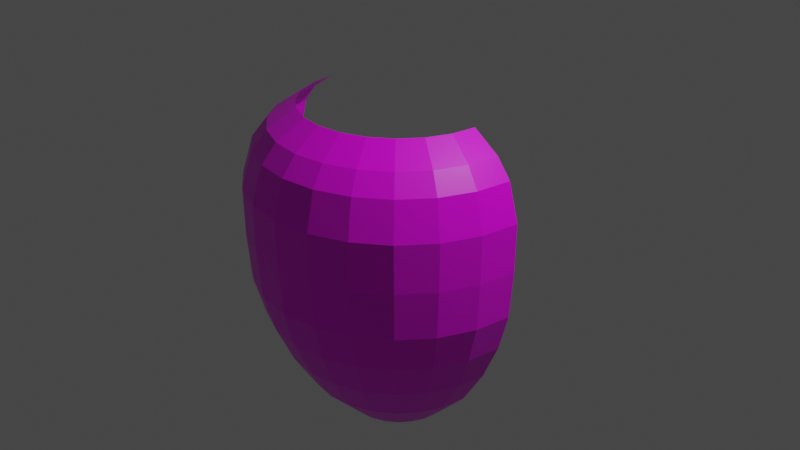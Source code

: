 # Source: Vase.blend  (saved by Blender 3.2.14; exported with 4.5.12 LTS)
import bpy
from mathutils import Matrix  # noqa: F401  (used for matrix-valued properties, if any)

bpy.ops.wm.read_factory_settings(use_empty=True)
scene = bpy.context.scene
scene.name = 'Scene'

# ---- collections
col_collection = bpy.data.collections.new('Collection'); scene.collection.children.link(col_collection)

# ---- images (referenced by path relative to the original .blend; pixels are not part of the script)
import os
ASSET_DIR = os.environ.get("B2B_ASSET_DIR", "")  # directory of the original .blend (textures are referenced by path, not embedded)
HERE = os.path.dirname(os.path.abspath(__file__))  # packed textures are extracted next to this script under _unpacked/

def load_image(name, relpath, width, height, colorspace="sRGB"):
    """Load a texture the original file referenced (path relative to the .blend, or extracted next to this script)."""
    p = next((c for c in (os.path.join(HERE, relpath), os.path.join(ASSET_DIR, relpath)) if relpath and os.path.exists(c)), "")
    if p:
        img = bpy.data.images.load(p, check_existing=True)
        img.name = name
    else:  # same state as the original file: an image datablock whose file is absent (Cycles renders it pink)
        img = bpy.data.images.new(name, width, height)
        img.source = "FILE"
        img.filepath = "//" + (relpath or name)
    img.colorspace_settings.name = colorspace
    return img
img_checkerboard_pattern_svg_png = load_image('Checkerboard_pattern.svg.png', 'Checkerboard_pattern.svg.png', 1024, 1024, 'sRGB')

# ---- materials (node trees are filled in below, after node groups)
mat_material = bpy.data.materials.new('Material')
mat_material.alpha_threshold = 0.0
mat_material.use_transparent_shadow = False
mat_material.line_color = (0.0, 0.0, 0.0, 1.0)

# ---- material node trees
mat_material.use_nodes = True; mat_material.node_tree.nodes.clear()
_N = mat_material.node_tree.nodes; _L = mat_material.node_tree.links
n0 = _N.new('ShaderNodeOutputMaterial'); n0.name = 'Material Output'; n0.location = (300, 300)
n1 = _N.new('ShaderNodeBsdfPrincipled'); n1.name = 'Principled BSDF'; n1.location = (10, 300)
n1.distribution = 'GGX'
n1.subsurface_method = 'RANDOM_WALK_SKIN'
n1.inputs[2].default_value = 0.4
n1.inputs[3].default_value = 1.45
n1.inputs[27].default_value = (0.0, 0.0, 0.0, 1.0)
n1.inputs[28].default_value = 1.0
n2 = _N.new('ShaderNodeTexChecker'); n2.name = 'Checker Texture'; n2.location = (-281, -39)
n2.inputs[3].default_value = 8.8
n3 = _N.new('ShaderNodeTexImage'); n3.name = 'Image Texture'; n3.location = (-615, 205)
n3.image = img_checkerboard_pattern_svg_png
_L.new(n1.outputs[0], n0.inputs[0])
_L.new(n3.outputs[0], n1.inputs[0])
n0.is_active_output = True

# ---- world
world_world = bpy.data.worlds.new('World'); scene.world = world_world
world_world.use_nodes = True; world_world.node_tree.nodes.clear()
_N = world_world.node_tree.nodes; _L = world_world.node_tree.links
n0 = _N.new('ShaderNodeOutputWorld'); n0.name = 'World Output'; n0.location = (300, 300)
n1 = _N.new('ShaderNodeBackground'); n1.name = 'Background'; n1.location = (10, 300)
n1.inputs[0].default_value = (0.05088, 0.05088, 0.05088, 1.0)
_L.new(n1.outputs[0], n0.inputs[0])
n0.is_active_output = True
world_world.color = (0.05088, 0.05088, 0.05088)
world_world.use_sun_shadow = False
world_world.sun_shadow_jitter_overblur = 0.0

# ---- cameras
cam_camera = bpy.data.cameras.new('Camera')
cam_camera.clip_end = 100.0
cam_camera.ortho_scale = 7.314

# ---- lights
light_light = bpy.data.lights.new('Light', 'POINT')
light_light.transmission_factor = 0.0
light_light.energy = 1000.0
light_light.shadow_soft_size = 0.1
light_light.shadow_maximum_resolution = 0.006
light_light.use_absolute_resolution = True

# ---- meshes
me_cube = bpy.data.meshes.new('Cube')
me_cube.from_pydata([(1.0, 0.0, 1.276), (0.5591, 0.0, -2.114), (1.547, 0.0, 0.0), (1.555, 0.0, 0.5), (1.508, 0.0, -0.5), (1.213, 0.0, -1.307), (0.9587, 0.0, -1.711), (1.394, 0.0, -0.9035), (1.443, 0.0, 0.8878), (1.288, 0.0, 1.082), (0.0002675, 7.167e-05, 1.276), (0.0002675, 7.167e-05, -2.114), (0.0001958, 0.0001958, 1.276), (0.0001958, 0.0001958, -2.114), (7.167e-05, 0.0002675, 1.276), (7.167e-05, 0.0002675, -2.114), (-7.167e-05, 0.0002675, 1.276), (-7.167e-05, 0.0002675, -2.114), (-0.0001958, 0.0001958, 1.276), (-0.0002398, 0.0001385, -2.114), (-0.0002675, 7.167e-05, 1.276), (-1.0, -5.96e-08, 1.276), (-0.5591, 1.49e-08, -2.114), (-0.0002769, -2.183e-11, -2.114), (-1.547, -1.192e-07, 0.0), (-1.555, 8.941e-08, 0.5), (-1.508, -1.192e-07, -0.5), (-1.213, 2.98e-08, -1.307), (-0.9587, 4.47e-08, -1.711), (-1.394, -5.96e-08, -0.9035), (-1.443, 2.98e-08, 0.8878), (-1.288, -5.96e-08, 1.082), (-0.9659, -0.2588, 1.276), (-0.5401, -0.1447, -2.114), (-1.494, -0.4004, 0.0), (-1.502, -0.4025, 0.5), (-1.456, -0.3903, -0.5), (-1.171, -0.3138, -1.307), (-0.926, -0.2481, -1.711), (-1.346, -0.3607, -0.9035), (-1.394, -0.3734, 0.8878), (-1.244, -0.3335, 1.082), (-0.866, -0.5, 1.276), (-0.4842, -0.2796, -2.114), (-1.34, -0.7736, 0.0), (-1.347, -0.7775, 0.5), (-1.306, -0.7539, -0.5), (-1.05, -0.6063, -1.307), (-0.8302, -0.4793, -1.711), (-1.207, -0.6968, -0.9035), (-1.25, -0.7214, 0.8878), (-1.116, -0.6442, 1.082), (-0.7071, -0.7071, 1.276), (-0.3953, -0.3953, -2.114), (-1.094, -1.094, 0.0), (-1.1, -1.1, 0.5), (-1.066, -1.066, -0.5), (-0.8574, -0.8574, -1.307), (-0.6779, -0.6779, -1.711), (-0.9855, -0.9855, -0.9035), (-1.02, -1.02, 0.8878), (-0.911, -0.911, 1.082), (-0.5, -0.866, 1.276), (-0.2796, -0.4842, -2.114), (-0.7736, -1.34, 0.0), (-0.7775, -1.347, 0.5), (-0.7539, -1.306, -0.5), (-0.6063, -1.05, -1.307), (-0.4793, -0.8302, -1.711), (-0.6968, -1.207, -0.9035), (-0.7214, -1.25, 0.8878), (-0.6442, -1.116, 1.082), (-0.2588, -0.9659, 1.276), (-0.1447, -0.5401, -2.114), (-0.4004, -1.494, 0.0), (-0.4025, -1.502, 0.5), (-0.3903, -1.456, -0.5), (-0.3138, -1.171, -1.307), (-0.2481, -0.926, -1.711), (-0.3607, -1.346, -0.9035), (-0.3734, -1.394, 0.8878), (-0.3335, -1.244, 1.082), (1.192e-07, -1.0, 1.276), (-1.49e-08, -0.5591, -2.114), (1.192e-07, -1.547, 0.0), (-8.941e-08, -1.555, 0.5), (1.49e-07, -1.508, -0.5), (0.0, -1.213, -1.307), (1.49e-08, -0.9587, -1.711), (1.49e-07, -1.394, -0.9035), (-2.98e-08, -1.443, 0.8878), (5.96e-08, -1.288, 1.082), (0.2588, -0.9659, 1.276), (0.1447, -0.5401, -2.114), (0.4004, -1.494, 0.0), (0.4025, -1.502, 0.5), (0.3903, -1.456, -0.5), (0.3138, -1.171, -1.307), (0.2481, -0.926, -1.711), (0.3607, -1.346, -0.9035), (0.3734, -1.394, 0.8878), (0.3335, -1.244, 1.082), (0.5, -0.866, 1.276), (0.2796, -0.4842, -2.114), (0.7736, -1.34, 0.0), (0.7775, -1.347, 0.5), (0.7539, -1.306, -0.5), (0.6063, -1.05, -1.307), (0.4793, -0.8302, -1.711), (0.6968, -1.207, -0.9035), (0.7214, -1.25, 0.8878), (0.6442, -1.116, 1.082), (0.7071, -0.7071, 1.276), (0.3953, -0.3953, -2.114), (1.094, -1.094, 0.0), (1.1, -1.1, 0.5), (1.066, -1.066, -0.5), (0.8574, -0.8574, -1.307), (0.6779, -0.6779, -1.711), (0.9855, -0.9855, -0.9035), (1.02, -1.02, 0.8878), (0.911, -0.911, 1.082), (0.866, -0.5, 1.276), (0.4842, -0.2796, -2.114), (1.34, -0.7736, 0.0), (1.347, -0.7775, 0.5), (1.306, -0.7539, -0.5), (1.05, -0.6063, -1.307), (0.8302, -0.4793, -1.711), (1.207, -0.6968, -0.9035), (1.25, -0.7214, 0.8878), (1.116, -0.6442, 1.082), (0.9659, -0.2588, 1.276), (0.5401, -0.1447, -2.114), (0.0002675, -7.167e-05, -2.114), (1.494, -0.4004, 0.0), (1.502, -0.4025, 0.5), (1.456, -0.3903, -0.5), (1.171, -0.3138, -1.307), (0.926, -0.2481, -1.711), (1.346, -0.3607, -0.9035), (1.394, -0.3734, 0.8878), (1.244, -0.3335, 1.082)], [(14, 16), (19, 23), (134, 11), (11, 13), (15, 13), (12, 14), (12, 10), (18, 16), (18, 20), (17, 15), (17, 19)], [(30, 31, 41, 40), (28, 27, 37, 38), (22, 28, 38, 33), (26, 24, 34, 36), (31, 21, 32, 41), (29, 26, 36, 39), (27, 29, 39, 37), (25, 30, 40, 35), (24, 25, 35, 34), (39, 36, 46, 49), (37, 39, 49, 47), (35, 40, 50, 45), (34, 35, 45, 44), (40, 41, 51, 50), (38, 37, 47, 48), (33, 38, 48, 43), (36, 34, 44, 46), (41, 32, 42, 51), (48, 47, 57, 58), (43, 48, 58, 53), (46, 44, 54, 56), (51, 42, 52, 61), (49, 46, 56, 59), (47, 49, 59, 57), (45, 50, 60, 55), (44, 45, 55, 54), (50, 51, 61, 60), (59, 56, 66, 69), (57, 59, 69, 67), (55, 60, 70, 65), (54, 55, 65, 64), (60, 61, 71, 70), (58, 57, 67, 68), (53, 58, 68, 63), (56, 54, 64, 66), (61, 52, 62, 71), (68, 67, 77, 78), (63, 68, 78, 73), (66, 64, 74, 76), (71, 62, 72, 81), (69, 66, 76, 79), (67, 69, 79, 77), (65, 70, 80, 75), (64, 65, 75, 74), (70, 71, 81, 80), (79, 76, 86, 89), (77, 79, 89, 87), (75, 80, 90, 85), (74, 75, 85, 84), (80, 81, 91, 90), (78, 77, 87, 88), (73, 78, 88, 83), (76, 74, 84, 86), (81, 72, 82, 91), (83, 88, 98, 93), (86, 84, 94, 96), (91, 82, 92, 101), (89, 86, 96, 99), (87, 89, 99, 97), (85, 90, 100, 95), (84, 85, 95, 94), (90, 91, 101, 100), (88, 87, 97, 98), (99, 96, 106, 109), (97, 99, 109, 107), (95, 100, 110, 105), (94, 95, 105, 104), (100, 101, 111, 110), (98, 97, 107, 108), (93, 98, 108, 103), (96, 94, 104, 106), (101, 92, 102, 111), (103, 108, 118, 113), (106, 104, 114, 116), (111, 102, 112, 121), (109, 106, 116, 119), (107, 109, 119, 117), (105, 110, 120, 115), (104, 105, 115, 114), (110, 111, 121, 120), (108, 107, 117, 118), (117, 119, 129, 127), (115, 120, 130, 125), (114, 115, 125, 124), (120, 121, 131, 130), (118, 117, 127, 128), (113, 118, 128, 123), (116, 114, 124, 126), (121, 112, 122, 131), (119, 116, 126, 129), (123, 128, 139, 133), (126, 124, 135, 137), (131, 122, 132, 142), (129, 126, 137, 140), (127, 129, 140, 138), (125, 130, 141, 136), (124, 125, 136, 135), (130, 131, 142, 141), (128, 127, 138, 139), (138, 140, 7, 5), (136, 141, 8, 3), (135, 136, 3, 2), (141, 142, 9, 8), (139, 138, 5, 6), (133, 139, 6, 1), (137, 135, 2, 4), (142, 132, 0, 9), (140, 137, 4, 7)])
_uv = me_cube.uv_layers.new(name='UVMap')
_uv.uv.foreach_set('vector', [0.1676, 0.8792, 0.1596, 0.9364, 0.1905, 0.9364, 0.2005, 0.8792, 0.1372, 0.1127, 0.1552, 0.2317, 0.1849, 0.2317, 0.1617, 0.1127, 0.09507, -0.006313, 0.1372, 0.1127, 0.1617, 0.1127, 0.1071, -0.006313, 0.1706, 0.4698, 0.1723, 0.6173, 0.2063, 0.6173, 0.2041, 0.4698, 0.1596, 0.9364, 0.1405, 0.9936, 0.166, 0.9936, 0.1905, 0.9364, 0.1652, 0.3508, 0.1706, 0.4698, 0.2041, 0.4698, 0.1975, 0.3508, 0.1552, 0.2317, 0.1652, 0.3508, 0.1975, 0.3508, 0.1849, 0.2317, 0.1726, 0.7648, 0.1676, 0.8792, 0.2005, 0.8792, 0.2067, 0.7648, 0.1723, 0.6173, 0.1726, 0.7648, 0.2067, 0.7648, 0.2063, 0.6173, 0.1975, 0.3508, 0.2041, 0.4698, 0.2417, 0.4698, 0.2336, 0.3508, 0.1849, 0.2317, 0.1975, 0.3508, 0.2336, 0.3508, 0.2178, 0.2317, 0.2067, 0.7648, 0.2005, 0.8792, 0.2372, 0.8792, 0.2448, 0.7648, 0.2063, 0.6173, 0.2067, 0.7648, 0.2448, 0.7648, 0.2443, 0.6173, 0.2005, 0.8792, 0.1905, 0.9364, 0.2249, 0.9364, 0.2372, 0.8792, 0.1617, 0.1127, 0.1849, 0.2317, 0.2178, 0.2317, 0.1877, 0.1127, 0.1071, -0.006313, 0.1617, 0.1127, 0.1877, 0.1127, 0.116, -0.006313, 0.2041, 0.4698, 0.2063, 0.6173, 0.2443, 0.6173, 0.2417, 0.4698, 0.1905, 0.9364, 0.166, 0.9936, 0.1934, 0.9936, 0.2249, 0.9364, 0.1877, 0.1127, 0.2178, 0.2317, 0.2566, 0.2317, 0.2167, 0.1127, 0.116, -0.006313, 0.1877, 0.1127, 0.2167, 0.1127, 0.119, -0.006313, 0.2417, 0.4698, 0.2443, 0.6173, 0.2888, 0.6173, 0.2859, 0.4698, 0.2249, 0.9364, 0.1934, 0.9936, 0.2244, 0.9936, 0.2655, 0.9364, 0.2336, 0.3508, 0.2417, 0.4698, 0.2859, 0.4698, 0.2762, 0.3508, 0.2178, 0.2317, 0.2336, 0.3508, 0.2762, 0.3508, 0.2566, 0.2317, 0.2448, 0.7648, 0.2372, 0.8792, 0.2806, 0.8792, 0.2894, 0.7648, 0.2443, 0.6173, 0.2448, 0.7648, 0.2894, 0.7648, 0.2888, 0.6173, 0.2372, 0.8792, 0.2249, 0.9364, 0.2655, 0.9364, 0.2806, 0.8792, 0.2762, 0.3508, 0.2859, 0.4698, 0.3408, 0.4698, 0.3303, 0.3508, 0.2566, 0.2317, 0.2762, 0.3508, 0.3303, 0.3508, 0.3073, 0.2317, 0.2894, 0.7648, 0.2806, 0.8792, 0.3352, 0.8792, 0.3445, 0.7648, 0.2888, 0.6173, 0.2894, 0.7648, 0.3445, 0.7648, 0.3439, 0.6173, 0.2806, 0.8792, 0.2655, 0.9364, 0.3181, 0.9364, 0.3352, 0.8792, 0.2167, 0.1127, 0.2566, 0.2317, 0.3073, 0.2317, 0.2528, 0.1127, 0.119, -0.006313, 0.2167, 0.1127, 0.2528, 0.1127, 0.1101, -0.006313, 0.2859, 0.4698, 0.2888, 0.6173, 0.3439, 0.6173, 0.3408, 0.4698, 0.2655, 0.9364, 0.2244, 0.9936, 0.264, 0.9936, 0.3181, 0.9364, 0.2528, 0.1127, 0.3073, 0.2317, 0.3835, 0.2317, 0.3132, 0.1127, 0.1101, -0.006313, 0.2528, 0.1127, 0.3132, 0.1127, 0.0755, -0.006313, 0.3408, 0.4698, 0.3439, 0.6173, 0.4145, 0.6173, 0.4122, 0.4698, 0.3181, 0.9364, 0.264, 0.9936, 0.3308, 0.9936, 0.3937, 0.9364, 0.3303, 0.3508, 0.3408, 0.4698, 0.4122, 0.4698, 0.4041, 0.3508, 0.3073, 0.2317, 0.3303, 0.3508, 0.4041, 0.3508, 0.3835, 0.2317, 0.3445, 0.7648, 0.3352, 0.8792, 0.4079, 0.8792, 0.415, 0.7648, 0.3439, 0.6173, 0.3445, 0.7648, 0.415, 0.7648, 0.4145, 0.6173, 0.3352, 0.8792, 0.3181, 0.9364, 0.3937, 0.9364, 0.4079, 0.8792, 0.4041, 0.3508, 0.4122, 0.4698, 0.5, 0.4698, 0.5, 0.3508, 0.3835, 0.2317, 0.4041, 0.3508, 0.5, 0.3508, 0.5, 0.2317, 0.415, 0.7648, 0.4079, 0.8792, 0.5, 0.8792, 0.5, 0.7648, 0.4145, 0.6173, 0.415, 0.7648, 0.5, 0.7648, 0.5, 0.6173, 0.4079, 0.8792, 0.3937, 0.9364, 0.5, 0.9364, 0.5, 0.8792, 0.3132, 0.1127, 0.3835, 0.2317, 0.5, 0.2317, 0.5, 0.1127, 0.0755, -0.006313, 0.3132, 0.1127, 0.5, 0.1127, 1.192e-07, -0.006313, 0.4122, 0.4698, 0.4145, 0.6173, 0.5, 0.6173, 0.5, 0.4698, 0.3937, 0.9364, 0.3308, 0.9936, 0.5, 0.9936, 0.5, 0.9364, 1.0, -0.006313, 0.5, 0.1127, 0.6868, 0.1127, 0.9245, -0.006313, 0.5, 0.4698, 0.5, 0.6173, 0.5855, 0.6173, 0.5878, 0.4698, 0.5, 0.9364, 0.5, 0.9936, 0.6692, 0.9936, 0.6063, 0.9364, 0.5, 0.3508, 0.5, 0.4698, 0.5878, 0.4698, 0.5959, 0.3508, 0.5, 0.2317, 0.5, 0.3508, 0.5959, 0.3508, 0.6165, 0.2317, 0.5, 0.7648, 0.5, 0.8792, 0.5921, 0.8792, 0.585, 0.7648, 0.5, 0.6173, 0.5, 0.7648, 0.585, 0.7648, 0.5855, 0.6173, 0.5, 0.8792, 0.5, 0.9364, 0.6063, 0.9364, 0.5921, 0.8792, 0.5, 0.1127, 0.5, 0.2317, 0.6165, 0.2317, 0.6868, 0.1127, 0.5959, 0.3508, 0.5878, 0.4698, 0.6592, 0.4698, 0.6697, 0.3508, 0.6165, 0.2317, 0.5959, 0.3508, 0.6697, 0.3508, 0.6927, 0.2317, 0.585, 0.7648, 0.5921, 0.8792, 0.6648, 0.8792, 0.6555, 0.7648, 0.5855, 0.6173, 0.585, 0.7648, 0.6555, 0.7648, 0.6561, 0.6173, 0.5921, 0.8792, 0.6063, 0.9364, 0.6819, 0.9364, 0.6648, 0.8792, 0.6868, 0.1127, 0.6165, 0.2317, 0.6927, 0.2317, 0.7472, 0.1127, 0.9245, -0.006313, 0.6868, 0.1127, 0.7472, 0.1127, 0.8899, -0.006313, 0.5878, 0.4698, 0.5855, 0.6173, 0.6561, 0.6173, 0.6592, 0.4698, 0.6063, 0.9364, 0.6692, 0.9936, 0.736, 0.9936, 0.6819, 0.9364, 0.8899, -0.006313, 0.7472, 0.1127, 0.7833, 0.1127, 0.881, -0.006313, 0.6592, 0.4698, 0.6561, 0.6173, 0.7112, 0.6173, 0.7141, 0.4698, 0.6819, 0.9364, 0.736, 0.9936, 0.7756, 0.9936, 0.7345, 0.9364, 0.6697, 0.3508, 0.6592, 0.4698, 0.7141, 0.4698, 0.7238, 0.3508, 0.6927, 0.2317, 0.6697, 0.3508, 0.7238, 0.3508, 0.7434, 0.2317, 0.6555, 0.7648, 0.6648, 0.8792, 0.7194, 0.8792, 0.7106, 0.7648, 0.6561, 0.6173, 0.6555, 0.7648, 0.7106, 0.7648, 0.7112, 0.6173, 0.6648, 0.8792, 0.6819, 0.9364, 0.7345, 0.9364, 0.7194, 0.8792, 0.7472, 0.1127, 0.6927, 0.2317, 0.7434, 0.2317, 0.7833, 0.1127, 0.7434, 0.2317, 0.7238, 0.3508, 0.7664, 0.3508, 0.7822, 0.2317, 0.7106, 0.7648, 0.7194, 0.8792, 0.7628, 0.8792, 0.7552, 0.7648, 0.7112, 0.6173, 0.7106, 0.7648, 0.7552, 0.7648, 0.7557, 0.6173, 0.7194, 0.8792, 0.7345, 0.9364, 0.7751, 0.9364, 0.7628, 0.8792, 0.7833, 0.1127, 0.7434, 0.2317, 0.7822, 0.2317, 0.8123, 0.1127, 0.881, -0.006313, 0.7833, 0.1127, 0.8123, 0.1127, 0.884, -0.006313, 0.7141, 0.4698, 0.7112, 0.6173, 0.7557, 0.6173, 0.7583, 0.4698, 0.7345, 0.9364, 0.7756, 0.9936, 0.8066, 0.9936, 0.7751, 0.9364, 0.7238, 0.3508, 0.7141, 0.4698, 0.7583, 0.4698, 0.7664, 0.3508, 0.884, -0.006313, 0.8123, 0.1127, 0.8383, 0.1127, 0.8929, -0.006313, 0.7583, 0.4698, 0.7557, 0.6173, 0.7937, 0.6173, 0.7959, 0.4698, 0.7751, 0.9364, 0.8066, 0.9936, 0.834, 0.9936, 0.8095, 0.9364, 0.7664, 0.3508, 0.7583, 0.4698, 0.7959, 0.4698, 0.8025, 0.3508, 0.7822, 0.2317, 0.7664, 0.3508, 0.8025, 0.3508, 0.8151, 0.2317, 0.7552, 0.7648, 0.7628, 0.8792, 0.7995, 0.8792, 0.7933, 0.7648, 0.7557, 0.6173, 0.7552, 0.7648, 0.7933, 0.7648, 0.7937, 0.6173, 0.7628, 0.8792, 0.7751, 0.9364, 0.8095, 0.9364, 0.7995, 0.8792, 0.8123, 0.1127, 0.7822, 0.2317, 0.8151, 0.2317, 0.8383, 0.1127, 0.8151, 0.2317, 0.8025, 0.3508, 0.8348, 0.3508, 0.8448, 0.2317, 0.7933, 0.7648, 0.7995, 0.8792, 0.8324, 0.8792, 0.8274, 0.7648, 0.7937, 0.6173, 0.7933, 0.7648, 0.8274, 0.7648, 0.8277, 0.6173, 0.7995, 0.8792, 0.8095, 0.9364, 0.8404, 0.9364, 0.8324, 0.8792, 0.8383, 0.1127, 0.8151, 0.2317, 0.8448, 0.2317, 0.8628, 0.1127, 0.8929, -0.006313, 0.8383, 0.1127, 0.8628, 0.1127, 0.9049, -0.006313, 0.7959, 0.4698, 0.7937, 0.6173, 0.8277, 0.6173, 0.8294, 0.4698, 0.8095, 0.9364, 0.834, 0.9936, 0.8595, 0.9936, 0.8404, 0.9364, 0.8025, 0.3508, 0.7959, 0.4698, 0.8294, 0.4698, 0.8348, 0.3508])
me_cube.materials.append(mat_material)
me_cube.use_mirror_vertex_groups = False
me_cube.update()

# ---- objects
ob_cube = bpy.data.objects.new('Cube', me_cube)
ob_light = bpy.data.objects.new('Light', light_light)
ob_camera = bpy.data.objects.new('Camera', cam_camera)
ob_empty = bpy.data.objects.new('Empty', None)

# ---- transforms, parenting, visibility, modifiers, constraints
ob_cube.location = (0.0, 0.0, 0.0)
ob_cube.lock_rotations_4d = False
ob_cube.empty_display_type = 'ARROWS'
ob_cube.lineart.crease_threshold = 0.0
ob_light.location = (4.076, 1.005, 5.904)
ob_light.rotation_euler = (0.6503, 0.05522, 1.866)
ob_light.lock_rotations_4d = False
ob_light.empty_display_type = 'ARROWS'
ob_light.color = (0.0, 0.0, 0.0, 0.0)
ob_light.lineart.crease_threshold = 0.0
ob_camera.location = (7.359, -6.926, 4.958)
ob_camera.rotation_euler = (1.109, 0.0, 0.8149)
ob_camera.lock_rotations_4d = False
ob_camera.empty_display_type = 'ARROWS'
ob_camera.color = (0.0, 0.0, 0.0, 0.0)
ob_camera.display_type = 'WIRE'
ob_camera.lineart.crease_threshold = 0.0
ob_empty.location = (0.0, 0.0, 0.0)
ob_empty.rotation_euler = (1.571, -0.0, -0.0)
ob_empty.empty_display_type = 'IMAGE'
ob_empty.empty_display_size = 5.0
ob_empty.empty_image_depth = 'BACK'
ob_empty.show_empty_image_perspective = False
ob_empty.empty_image_side = 'FRONT'

# ---- collection membership
col_collection.objects.link(ob_cube)
col_collection.objects.link(ob_light)
col_collection.objects.link(ob_camera)
col_collection.objects.link(ob_empty)

# ---- scene / render settings (as saved in the file)
scene.camera = ob_camera
scene.frame_start = 1; scene.frame_end = 250; scene.frame_set(58)
scene.render.engine = 'BLENDER_EEVEE_NEXT'
scene.cycles.sampling_pattern = 'TABULATED_SOBOL'
scene.cycles.use_light_tree = False
scene.view_settings.view_transform = 'Filmic'
bpy.context.view_layer.update()
